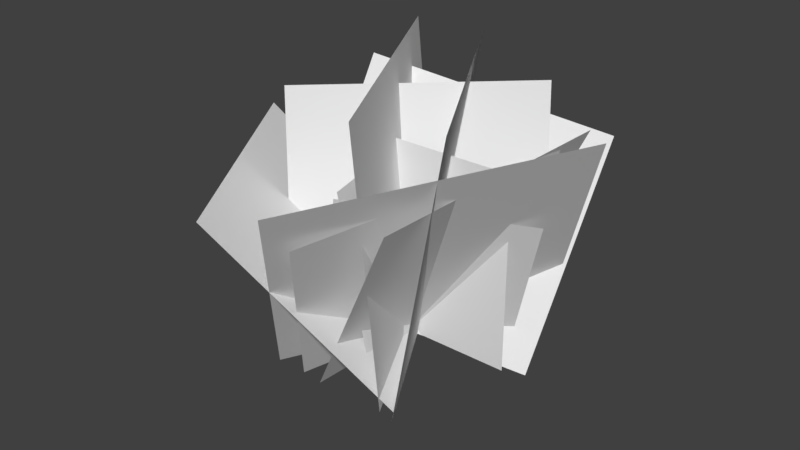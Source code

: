 # Source: Bush_small_Keith.blend  (saved by Blender 2.79.0; exported with 4.5.12 LTS)
import bpy
from mathutils import Matrix  # noqa: F401  (used for matrix-valued properties, if any)

bpy.ops.wm.read_factory_settings(use_empty=True)
scene = bpy.context.scene
scene.name = 'Scene'

# ---- collections
col_collection_1 = bpy.data.collections.new('Collection 1'); scene.collection.children.link(col_collection_1)

# ---- world
world_world = bpy.data.worlds.new('World'); scene.world = world_world
world_world.color = (0.05088, 0.05088, 0.05088)
world_world.use_sun_shadow = False
world_world.sun_shadow_jitter_overblur = 0.0
world_world.cycles.sampling_method = 'MANUAL'

# ---- meshes
me_plane_001 = bpy.data.meshes.new('Plane.001')
me_plane_001.from_pydata([(-1.604, 0.06275, -0.04195), (0.3958, 0.06275, -0.04195), (-1.604, 0.06275, 1.958), (0.3958, 0.06275, 1.958), (0.4041, 0.4626, -0.3051), (-1.788, -0.4378, 0.2754), (0.5274, 1.564, 1.869), (-1.665, 0.6637, 2.449), (-0.8539, 0.9309, -0.05449), (-0.3895, -0.8763, -0.01841), (-1.176, 0.8849, 1.783), (-0.7114, -0.9223, 1.819), (-1.221, 1.078, 0.04663), (0.006334, -1.027, -0.08885), (-2.583, 0.1676, 1.855), (-1.355, -1.937, 1.72), (-1.371, -0.4219, 0.07474), (0.0955, 0.6334, -0.1475), (-0.7761, -0.9015, 1.727), (0.6909, 0.1537, 1.505), (-0.8685, -1.06, -0.141), (-0.4907, 1.295, 0.103), (0.2725, -1.457, 1.93), (0.6503, 0.8976, 2.174), (-1.222, -0.9119, -0.2578), (-0.1, 1.15, 0.2313), (-0.3466, -1.866, 1.76), (0.7749, 0.1953, 2.249), (-1.468, -0.987, -0.1823), (0.1685, 1.246, 0.1592), (-0.3905, -2.13, 2.123), (1.246, 0.1034, 2.465), (-1.279, 1.221, -0.03699), (0.0947, -1.166, -0.05999), (-0.8947, 1.416, 2.683), (0.4793, -0.9703, 2.66), (-1.524, -0.7362, -0.0376), (0.2367, 0.9885, -0.05818), (-1.779, -0.4466, 2.397), (-0.0186, 1.278, 2.376), (-2.325, 0.3557, 1.668), (-0.8227, 1.857, 1.485), (-1.426, -0.7382, 0.07392), (0.07663, 0.7633, -0.1086), (-0.0819, -1.121, -0.06544), (-1.364, 1.317, -0.02207), (-0.2489, -1.258, 2.681), (-1.531, 1.18, 2.724)], [], [(0, 1, 3, 2), (4, 5, 7, 6), (8, 9, 11, 10), (12, 13, 15, 14), (16, 17, 19, 18), (20, 21, 23, 22), (24, 25, 27, 26), (28, 29, 31, 30), (32, 33, 35, 34), (36, 37, 39, 38), (43, 42, 40, 41), (44, 45, 47, 46)])
_uv = me_plane_001.uv_layers.new(name='UVMap')
_uv.uv.foreach_set('vector', [0.0001, 9.998e-05, 0.9999, 9.998e-05, 0.9999, 0.9999, 9.998e-05, 0.9999, 0.0001, 9.998e-05, 0.9999, 9.998e-05, 0.9999, 0.9999, 9.998e-05, 0.9999, 0.0001, 9.998e-05, 0.9999, 9.998e-05, 0.9999, 0.9999, 9.998e-05, 0.9999, 0.0001, 9.998e-05, 0.9999, 9.998e-05, 0.9999, 0.9999, 9.998e-05, 0.9999, 0.0001, 9.998e-05, 0.9999, 9.998e-05, 0.9999, 0.9999, 9.998e-05, 0.9999, 0.0001, 9.998e-05, 0.9999, 9.998e-05, 0.9999, 0.9999, 9.998e-05, 0.9999, 0.0001, 9.998e-05, 0.9999, 9.998e-05, 0.9999, 0.9999, 9.998e-05, 0.9999, 0.0001, 9.998e-05, 0.9999, 9.998e-05, 0.9999, 0.9999, 9.998e-05, 0.9999, 0.0001, 9.998e-05, 0.9999, 9.998e-05, 0.9999, 0.9999, 9.998e-05, 0.9999, 0.0001, 9.998e-05, 0.9999, 9.998e-05, 0.9999, 0.9999, 9.998e-05, 0.9999, 0.0001, 9.998e-05, 0.9999, 9.998e-05, 0.9999, 0.9999, 9.998e-05, 0.9999, 0.0001, 9.998e-05, 0.9999, 9.998e-05, 0.9999, 0.9999, 9.998e-05, 0.9999])
me_plane_001.use_remesh_preserve_volume = False
me_plane_001.use_remesh_preserve_attributes = False
me_plane_001.use_mirror_vertex_groups = False
me_plane_001.update()

# ---- objects
ob_plane = bpy.data.objects.new('Plane', me_plane_001)

# ---- transforms, parenting, visibility, modifiers, constraints
ob_plane.location = (0.6479, -0.06287, 4.833e-06)
ob_plane.lineart.crease_threshold = 0.0

# ---- collection membership
col_collection_1.objects.link(ob_plane)

# ---- scene / render settings (as saved in the file)
scene.frame_start = 1; scene.frame_end = 250; scene.frame_set(1)
scene.render.engine = 'BLENDER_EEVEE_NEXT'
scene.render.resolution_percentage = 50
scene.render.dither_intensity = 0.0
scene.cycles.use_denoising = False
scene.cycles.samples = 128
scene.cycles.sampling_pattern = 'TABULATED_SOBOL'
scene.cycles.use_adaptive_sampling = False
scene.cycles.use_light_tree = False
scene.cycles.blur_glossy = 0.0
scene.cycles.sample_clamp_indirect = 0.0
scene.view_settings.view_transform = 'Standard'
bpy.context.view_layer.update()

# ---- added for rendering (the .blend has no active camera and no usable light): camera, sun
cam_auto = bpy.data.cameras.new('AutoCamera')
cam_auto.lens = 50.0
cam_auto.sensor_width = 36.0
cam_auto.clip_end = 1000.0
ob_auto_camera = bpy.data.objects.new('AutoCamera', cam_auto)
scene.collection.objects.link(ob_auto_camera)
ob_auto_camera.location = (5.81158, -7.19745, 5.87514)
ob_auto_camera.rotation_euler = (1.09748, -7.21219e-08, 0.694738)
scene.camera = ob_auto_camera
light_auto_sun = bpy.data.lights.new('AutoSun', 'SUN')
light_auto_sun.energy = 3.0
light_auto_sun.angle = 0.0523599
ob_auto_sun = bpy.data.objects.new('AutoSun', light_auto_sun)
scene.collection.objects.link(ob_auto_sun)
ob_auto_sun.rotation_euler = (0.872665, 0.174533, 0.523599)
bpy.context.view_layer.update()
